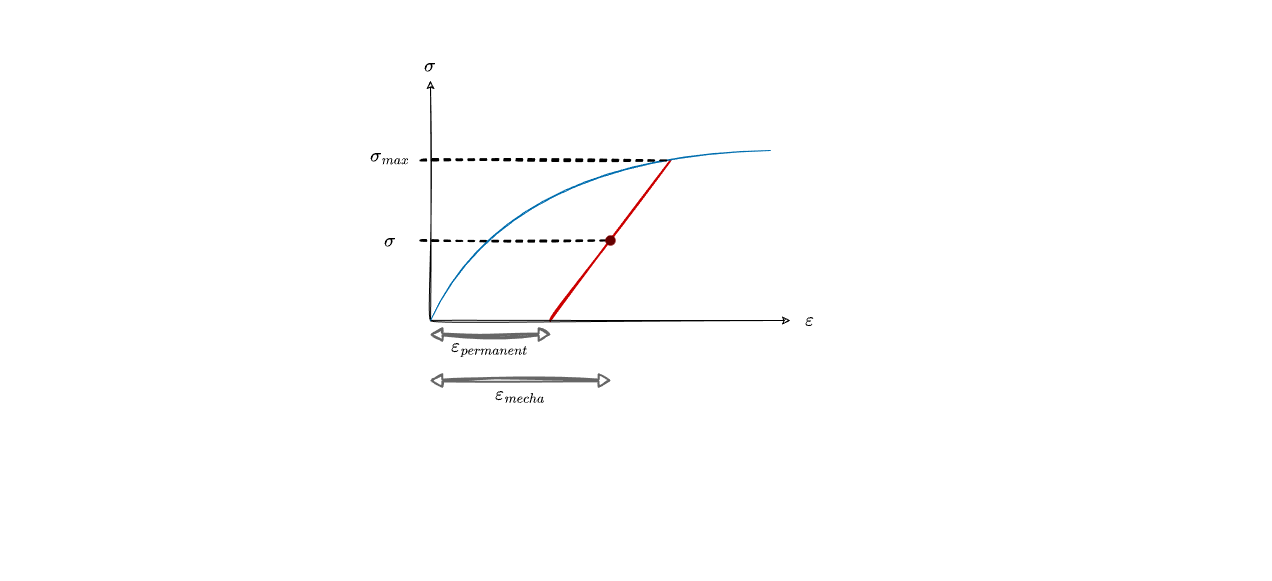

The diagram above was exported from draw.io. Its source (the exported page's mxGraphModel, read from the mxfile embedded in the PNG):
<mxGraphModel dx="1619" dy="343" grid="1" gridSize="10" guides="1" tooltips="1" connect="1" arrows="1" fold="1" page="1" pageScale="1" pageWidth="850" pageHeight="1100" math="1" shadow="0">
  <root>
    <mxCell id="0" />
    <mxCell id="1" parent="0" />
    <mxCell id="2" value="" style="rounded=0;whiteSpace=wrap;html=1;hachureGap=4;fontFamily=Architects Daughter;fontSource=https%3A%2F%2Ffonts.googleapis.com%2Fcss%3Ffamily%3DArchitects%2BDaughter;fontSize=24;fontColor=#A50040;strokeColor=none;sketch=1;curveFitting=1;jiggle=2;" parent="1" vertex="1">
      <mxGeometry x="-270" width="1270.0762" height="579.9201" as="geometry" />
    </mxCell>
    <mxCell id="15" value="" style="endArrow=none;dashed=1;html=1;shadow=0;sketch=1;hachureGap=4;jiggle=2;curveFitting=1;strokeWidth=2;fontFamily=Architects Daughter;fontSource=https%3A%2F%2Ffonts.googleapis.com%2Fcss%3Ffamily%3DArchitects%2BDaughter;fontSize=16;fontColor=default;startSize=0;endSize=0;curved=1;" parent="1" edge="1">
      <mxGeometry width="50" height="50" relative="1" as="geometry">
        <mxPoint x="150" y="160" as="sourcePoint" />
        <mxPoint x="400" y="160" as="targetPoint" />
      </mxGeometry>
    </mxCell>
    <mxCell id="18" value="" style="endArrow=none;dashed=1;html=1;shadow=0;sketch=1;hachureGap=4;jiggle=2;curveFitting=1;strokeWidth=2;fontFamily=Architects Daughter;fontSource=https%3A%2F%2Ffonts.googleapis.com%2Fcss%3Ffamily%3DArchitects%2BDaughter;fontSize=16;fontColor=default;startSize=0;endSize=0;curved=1;" parent="1" edge="1">
      <mxGeometry width="50" height="50" relative="1" as="geometry">
        <mxPoint x="150" y="240" as="sourcePoint" />
        <mxPoint x="340.0000000000001" y="239.86" as="targetPoint" />
      </mxGeometry>
    </mxCell>
    <mxCell id="7" value="" style="endArrow=none;html=1;sketch=1;hachureGap=4;jiggle=2;curveFitting=1;fontFamily=Architects Daughter;fontSource=https%3A%2F%2Ffonts.googleapis.com%2Fcss%3Ffamily%3DArchitects%2BDaughter;fontSize=16;curved=1;fillColor=#a20025;strokeColor=#CC0000;strokeWidth=2;" parent="1" edge="1">
      <mxGeometry width="50" height="50" relative="1" as="geometry">
        <mxPoint x="280" y="320" as="sourcePoint" />
        <mxPoint x="400" y="160" as="targetPoint" />
        <Array as="points" />
      </mxGeometry>
    </mxCell>
    <mxCell id="3" value="" style="endArrow=classic;html=1;sketch=1;curveFitting=1;jiggle=2;curved=1;" parent="1" edge="1">
      <mxGeometry width="50" height="50" relative="1" as="geometry">
        <mxPoint x="160" y="320" as="sourcePoint" />
        <mxPoint x="520" y="320" as="targetPoint" />
      </mxGeometry>
    </mxCell>
    <mxCell id="4" value="" style="endArrow=classic;html=1;sketch=1;curveFitting=1;jiggle=2;curved=1;" parent="1" edge="1">
      <mxGeometry width="50" height="50" relative="1" as="geometry">
        <mxPoint x="160" y="320" as="sourcePoint" />
        <mxPoint x="160" y="80" as="targetPoint" />
      </mxGeometry>
    </mxCell>
    <mxCell id="5" value="" style="endArrow=none;html=1;sketch=1;hachureGap=4;jiggle=2;curveFitting=1;fontFamily=Architects Daughter;fontSource=https%3A%2F%2Ffonts.googleapis.com%2Fcss%3Ffamily%3DArchitects%2BDaughter;fontSize=16;curved=1;fillColor=#1ba1e2;strokeColor=#006EAF;" parent="1" edge="1">
      <mxGeometry width="50" height="50" relative="1" as="geometry">
        <mxPoint x="160" y="320" as="sourcePoint" />
        <mxPoint x="500" y="150" as="targetPoint" />
        <Array as="points">
          <mxPoint x="240" y="160" />
        </Array>
      </mxGeometry>
    </mxCell>
    <mxCell id="8" value="" style="endArrow=none;dashed=1;html=1;shadow=0;sketch=1;hachureGap=4;jiggle=2;curveFitting=1;strokeWidth=2;fontFamily=Architects Daughter;fontSource=https%3A%2F%2Ffonts.googleapis.com%2Fcss%3Ffamily%3DArchitects%2BDaughter;fontSize=16;fontColor=default;startSize=0;endSize=0;curved=1;" parent="1" edge="1">
      <mxGeometry width="50" height="50" relative="1" as="geometry">
        <mxPoint x="150" y="160" as="sourcePoint" />
        <mxPoint x="400" y="160" as="targetPoint" />
      </mxGeometry>
    </mxCell>
    <mxCell id="9" value="\(\sigma_{max}\)" style="text;html=1;strokeColor=none;fillColor=none;align=center;verticalAlign=middle;whiteSpace=wrap;rounded=0;sketch=1;hachureGap=4;jiggle=2;curveFitting=1;fontFamily=Architects Daughter;fontSource=https%3A%2F%2Ffonts.googleapis.com%2Fcss%3Ffamily%3DArchitects%2BDaughter;fontSize=20;fontColor=default;" parent="1" vertex="1">
      <mxGeometry x="90" y="140" width="60" height="30" as="geometry" />
    </mxCell>
    <mxCell id="12" value="" style="ellipse;whiteSpace=wrap;html=1;aspect=fixed;hachureGap=4;fontFamily=Architects Daughter;fontSource=https%3A%2F%2Ffonts.googleapis.com%2Fcss%3Ffamily%3DArchitects%2BDaughter;fontSize=20;fontColor=#ffffff;labelPosition=center;verticalLabelPosition=top;align=center;verticalAlign=bottom;fillColor=#660000;strokeColor=#B20000;fillStyle=solid;perimeterSpacing=0;strokeWidth=0;" parent="1" vertex="1">
      <mxGeometry x="335" y="235" width="10" height="10" as="geometry" />
    </mxCell>
    <mxCell id="19" value="\(\sigma\)" style="text;html=1;strokeColor=none;fillColor=none;align=center;verticalAlign=middle;whiteSpace=wrap;rounded=0;sketch=1;hachureGap=4;jiggle=2;curveFitting=1;fontFamily=Architects Daughter;fontSource=https%3A%2F%2Ffonts.googleapis.com%2Fcss%3Ffamily%3DArchitects%2BDaughter;fontSize=20;fontColor=default;" parent="1" vertex="1">
      <mxGeometry x="90" y="225" width="60" height="30" as="geometry" />
    </mxCell>
    <mxCell id="20" value="\(\sigma\)" style="text;html=1;strokeColor=none;fillColor=none;align=center;verticalAlign=middle;whiteSpace=wrap;rounded=0;sketch=1;hachureGap=4;jiggle=2;curveFitting=1;fontFamily=Architects Daughter;fontSource=https%3A%2F%2Ffonts.googleapis.com%2Fcss%3Ffamily%3DArchitects%2BDaughter;fontSize=20;fontColor=default;" parent="1" vertex="1">
      <mxGeometry x="130" y="50" width="60" height="30" as="geometry" />
    </mxCell>
    <mxCell id="21" value="\(\varepsilon\)" style="text;html=1;strokeColor=none;fillColor=none;align=center;verticalAlign=middle;whiteSpace=wrap;rounded=0;sketch=1;hachureGap=4;jiggle=2;curveFitting=1;fontFamily=Architects Daughter;fontSource=https%3A%2F%2Ffonts.googleapis.com%2Fcss%3Ffamily%3DArchitects%2BDaughter;fontSize=20;fontColor=default;" parent="1" vertex="1">
      <mxGeometry x="510" y="304" width="60" height="30" as="geometry" />
    </mxCell>
    <mxCell id="24" value="" style="endArrow=classic;startArrow=classic;html=1;shadow=0;hachureGap=4;strokeWidth=2;fontFamily=Architects Daughter;fontSource=https%3A%2F%2Ffonts.googleapis.com%2Fcss%3Ffamily%3DArchitects%2BDaughter;fontSize=16;fontColor=default;endFill=1;startFill=1;fillColor=none;strokeColor=#666666;curved=1;sketch=1;curveFitting=1;jiggle=2;shape=flexArrow;endWidth=8.752362948960304;endSize=2.965217391304348;width=0.8695652173913044;startSize=2.965217391304348;startWidth=8.752362948960304;fillStyle=auto;rounded=0;" parent="1" edge="1">
      <mxGeometry width="50" height="50" relative="1" as="geometry">
        <mxPoint x="160" y="334" as="sourcePoint" />
        <mxPoint x="280" y="334" as="targetPoint" />
      </mxGeometry>
    </mxCell>
    <mxCell id="26" value="\(\varepsilon_{permanent}\)" style="text;html=1;strokeColor=none;fillColor=none;align=center;verticalAlign=middle;whiteSpace=wrap;rounded=0;sketch=1;hachureGap=4;jiggle=2;curveFitting=1;fontFamily=Architects Daughter;fontSource=https%3A%2F%2Ffonts.googleapis.com%2Fcss%3Ffamily%3DArchitects%2BDaughter;fontSize=20;fontColor=default;" parent="1" vertex="1">
      <mxGeometry x="190" y="330" width="60" height="30" as="geometry" />
    </mxCell>
    <mxCell id="27" value="" style="endArrow=classic;startArrow=classic;html=1;shadow=0;hachureGap=4;strokeWidth=2;fontFamily=Architects Daughter;fontSource=https%3A%2F%2Ffonts.googleapis.com%2Fcss%3Ffamily%3DArchitects%2BDaughter;fontSize=16;fontColor=default;endFill=1;startFill=1;fillColor=none;strokeColor=#666666;curved=1;sketch=1;curveFitting=1;jiggle=2;shape=flexArrow;endWidth=8.752362948960304;endSize=2.965217391304348;width=0.8695652173913044;startSize=2.965217391304348;startWidth=8.752362948960304;fillStyle=auto;rounded=0;" parent="1" edge="1">
      <mxGeometry width="50" height="50" relative="1" as="geometry">
        <mxPoint x="160" y="380" as="sourcePoint" />
        <mxPoint x="340" y="380" as="targetPoint" />
      </mxGeometry>
    </mxCell>
    <mxCell id="28" value="\(\varepsilon_{mecha}\)" style="text;html=1;strokeColor=none;fillColor=none;align=center;verticalAlign=middle;whiteSpace=wrap;rounded=0;sketch=1;hachureGap=4;jiggle=2;curveFitting=1;fontFamily=Architects Daughter;fontSource=https%3A%2F%2Ffonts.googleapis.com%2Fcss%3Ffamily%3DArchitects%2BDaughter;fontSize=20;fontColor=default;" parent="1" vertex="1">
      <mxGeometry x="220" y="378" width="60" height="30" as="geometry" />
    </mxCell>
  </root>
</mxGraphModel>